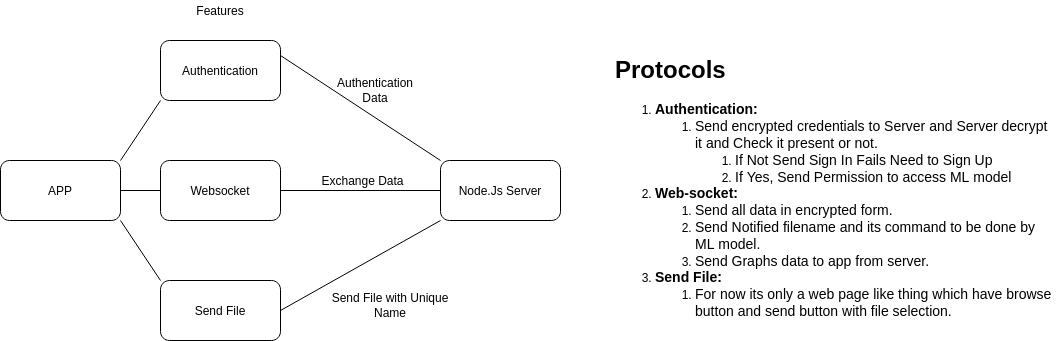

The diagram above was exported from draw.io. Its source (the exported page's mxGraphModel, read from the mxfile embedded in the PNG):
<mxGraphModel dx="868" dy="508" grid="1" gridSize="10" guides="1" tooltips="1" connect="1" arrows="1" fold="1" page="1" pageScale="1" pageWidth="850" pageHeight="1100" math="0" shadow="0">
  <root>
    <mxCell id="0" />
    <mxCell id="1" parent="0" />
    <mxCell id="XSdw1HAJN_mWrLsTSRZo-1" value="APP" style="rounded=1;whiteSpace=wrap;html=1;" vertex="1" parent="1">
      <mxGeometry x="80" y="280" width="120" height="60" as="geometry" />
    </mxCell>
    <mxCell id="XSdw1HAJN_mWrLsTSRZo-2" value="Authentication" style="rounded=1;whiteSpace=wrap;html=1;" vertex="1" parent="1">
      <mxGeometry x="240" y="160" width="120" height="60" as="geometry" />
    </mxCell>
    <mxCell id="XSdw1HAJN_mWrLsTSRZo-3" value="Features" style="text;html=1;strokeColor=none;fillColor=none;align=center;verticalAlign=middle;whiteSpace=wrap;rounded=0;" vertex="1" parent="1">
      <mxGeometry x="280" y="120" width="40" height="20" as="geometry" />
    </mxCell>
    <mxCell id="XSdw1HAJN_mWrLsTSRZo-4" value="Send File" style="rounded=1;whiteSpace=wrap;html=1;" vertex="1" parent="1">
      <mxGeometry x="240" y="400" width="120" height="60" as="geometry" />
    </mxCell>
    <mxCell id="XSdw1HAJN_mWrLsTSRZo-5" value="Websocket" style="rounded=1;whiteSpace=wrap;html=1;" vertex="1" parent="1">
      <mxGeometry x="240" y="280" width="120" height="60" as="geometry" />
    </mxCell>
    <mxCell id="XSdw1HAJN_mWrLsTSRZo-6" value="" style="endArrow=none;html=1;exitX=1;exitY=0;exitDx=0;exitDy=0;entryX=0;entryY=1;entryDx=0;entryDy=0;" edge="1" parent="1" source="XSdw1HAJN_mWrLsTSRZo-1" target="XSdw1HAJN_mWrLsTSRZo-2">
      <mxGeometry width="50" height="50" relative="1" as="geometry">
        <mxPoint x="400" y="290" as="sourcePoint" />
        <mxPoint x="450" y="240" as="targetPoint" />
      </mxGeometry>
    </mxCell>
    <mxCell id="XSdw1HAJN_mWrLsTSRZo-7" value="" style="endArrow=none;html=1;exitX=1;exitY=0.5;exitDx=0;exitDy=0;entryX=0;entryY=0.5;entryDx=0;entryDy=0;" edge="1" parent="1" source="XSdw1HAJN_mWrLsTSRZo-1" target="XSdw1HAJN_mWrLsTSRZo-5">
      <mxGeometry width="50" height="50" relative="1" as="geometry">
        <mxPoint x="400" y="290" as="sourcePoint" />
        <mxPoint x="450" y="240" as="targetPoint" />
      </mxGeometry>
    </mxCell>
    <mxCell id="XSdw1HAJN_mWrLsTSRZo-8" value="" style="endArrow=none;html=1;entryX=0;entryY=0;entryDx=0;entryDy=0;" edge="1" parent="1" target="XSdw1HAJN_mWrLsTSRZo-4">
      <mxGeometry width="50" height="50" relative="1" as="geometry">
        <mxPoint x="200" y="340" as="sourcePoint" />
        <mxPoint x="450" y="240" as="targetPoint" />
      </mxGeometry>
    </mxCell>
    <mxCell id="XSdw1HAJN_mWrLsTSRZo-9" value="Node.Js Server" style="rounded=1;whiteSpace=wrap;html=1;" vertex="1" parent="1">
      <mxGeometry x="520" y="280" width="120" height="60" as="geometry" />
    </mxCell>
    <mxCell id="XSdw1HAJN_mWrLsTSRZo-10" value="" style="endArrow=none;html=1;exitX=1;exitY=0.5;exitDx=0;exitDy=0;entryX=0;entryY=0.5;entryDx=0;entryDy=0;" edge="1" parent="1" source="XSdw1HAJN_mWrLsTSRZo-5" target="XSdw1HAJN_mWrLsTSRZo-9">
      <mxGeometry width="50" height="50" relative="1" as="geometry">
        <mxPoint x="400" y="290" as="sourcePoint" />
        <mxPoint x="450" y="240" as="targetPoint" />
      </mxGeometry>
    </mxCell>
    <mxCell id="XSdw1HAJN_mWrLsTSRZo-11" value="Exchange Data" style="text;html=1;strokeColor=none;fillColor=none;align=center;verticalAlign=middle;whiteSpace=wrap;rounded=0;" vertex="1" parent="1">
      <mxGeometry x="390" y="290" width="105" height="20" as="geometry" />
    </mxCell>
    <mxCell id="XSdw1HAJN_mWrLsTSRZo-12" value="" style="endArrow=none;html=1;exitX=1;exitY=0.25;exitDx=0;exitDy=0;entryX=0;entryY=0;entryDx=0;entryDy=0;" edge="1" parent="1" source="XSdw1HAJN_mWrLsTSRZo-2" target="XSdw1HAJN_mWrLsTSRZo-9">
      <mxGeometry width="50" height="50" relative="1" as="geometry">
        <mxPoint x="400" y="290" as="sourcePoint" />
        <mxPoint x="450" y="240" as="targetPoint" />
      </mxGeometry>
    </mxCell>
    <mxCell id="XSdw1HAJN_mWrLsTSRZo-13" value="Authentication Data" style="text;html=1;strokeColor=none;fillColor=none;align=center;verticalAlign=middle;whiteSpace=wrap;rounded=0;" vertex="1" parent="1">
      <mxGeometry x="410" y="190" width="90" height="40" as="geometry" />
    </mxCell>
    <mxCell id="XSdw1HAJN_mWrLsTSRZo-14" value="" style="endArrow=none;html=1;exitX=1;exitY=0.5;exitDx=0;exitDy=0;entryX=0;entryY=1;entryDx=0;entryDy=0;" edge="1" parent="1" source="XSdw1HAJN_mWrLsTSRZo-4" target="XSdw1HAJN_mWrLsTSRZo-9">
      <mxGeometry width="50" height="50" relative="1" as="geometry">
        <mxPoint x="400" y="320" as="sourcePoint" />
        <mxPoint x="450" y="270" as="targetPoint" />
      </mxGeometry>
    </mxCell>
    <mxCell id="XSdw1HAJN_mWrLsTSRZo-15" value="Send File with Unique Name" style="text;html=1;strokeColor=none;fillColor=none;align=center;verticalAlign=middle;whiteSpace=wrap;rounded=0;" vertex="1" parent="1">
      <mxGeometry x="410" y="400" width="120" height="50" as="geometry" />
    </mxCell>
    <mxCell id="XSdw1HAJN_mWrLsTSRZo-16" value="&lt;h1&gt;Protocols&lt;/h1&gt;&lt;ol&gt;&lt;li&gt;&lt;b&gt;&lt;font style=&quot;font-size: 14px&quot;&gt;Authentication:&lt;/font&gt;&lt;/b&gt;&lt;/li&gt;&lt;ol&gt;&lt;li&gt;&lt;font style=&quot;font-size: 14px&quot;&gt;Send encrypted credentials to Server and Server decrypt it and Check it present or not.&lt;/font&gt;&lt;/li&gt;&lt;ol&gt;&lt;li&gt;&lt;font style=&quot;font-size: 14px&quot;&gt;If Not Send Sign In Fails Need to Sign Up&lt;/font&gt;&lt;/li&gt;&lt;li&gt;&lt;font style=&quot;font-size: 14px&quot;&gt;If Yes, Send Permission to access ML model&lt;br&gt;&lt;/font&gt;&lt;/li&gt;&lt;/ol&gt;&lt;/ol&gt;&lt;li&gt;&lt;b&gt;&lt;font style=&quot;font-size: 14px&quot;&gt;Web-socket:&lt;/font&gt;&lt;/b&gt;&lt;/li&gt;&lt;ol&gt;&lt;li&gt;&lt;font style=&quot;font-size: 14px&quot;&gt;Send all data in encrypted form.&lt;/font&gt;&lt;/li&gt;&lt;li&gt;&lt;font style=&quot;font-size: 14px&quot;&gt;Send Notified filename and its command to be done by ML model.&lt;/font&gt;&lt;/li&gt;&lt;li&gt;&lt;font style=&quot;font-size: 14px&quot;&gt;Send Graphs data to app from server.&lt;br&gt;&lt;/font&gt;&lt;/li&gt;&lt;/ol&gt;&lt;li&gt;&lt;b&gt;&lt;font style=&quot;font-size: 14px&quot;&gt;Send File:&lt;/font&gt;&lt;/b&gt;&lt;/li&gt;&lt;ol&gt;&lt;li&gt;&lt;font style=&quot;font-size: 14px&quot;&gt;For now its only a web page like thing which have browse button and send button with file selection.&lt;br&gt;&lt;/font&gt;&lt;b&gt;&lt;font style=&quot;font-size: 14px&quot;&gt;&lt;/font&gt;&lt;/b&gt;&lt;/li&gt;&lt;/ol&gt;&lt;/ol&gt;&lt;div&gt;&lt;br&gt;&lt;/div&gt;&lt;div&gt;&lt;br&gt;&lt;/div&gt;" style="text;html=1;strokeColor=none;fillColor=none;spacing=5;spacingTop=-20;whiteSpace=wrap;overflow=hidden;rounded=0;" vertex="1" parent="1">
      <mxGeometry x="690" y="170" width="450" height="280" as="geometry" />
    </mxCell>
  </root>
</mxGraphModel>